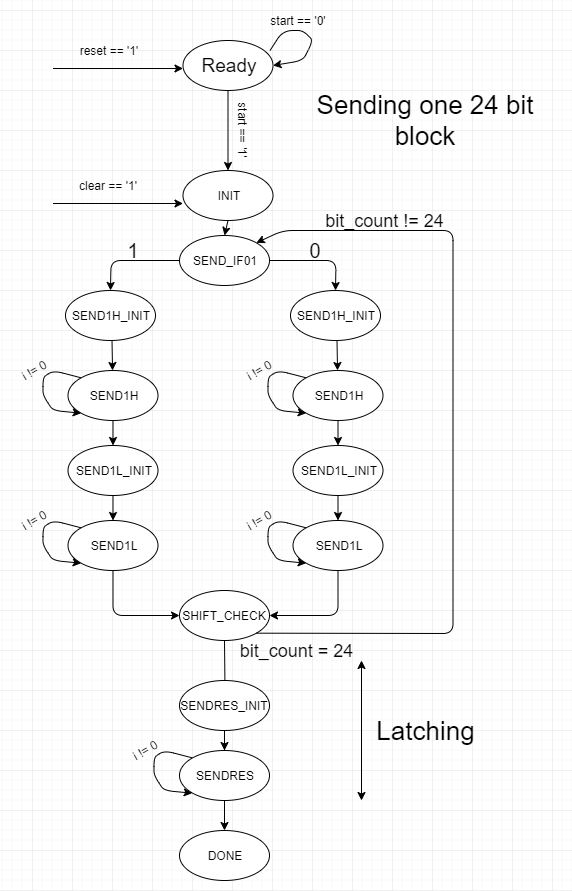

The diagram above was exported from draw.io. Its source (the exported page's mxGraphModel, read from the mxfile embedded in the PNG):
<mxGraphModel dx="1422" dy="745" grid="1" gridSize="10" guides="1" tooltips="1" connect="1" arrows="1" fold="1" page="1" pageScale="1" pageWidth="850" pageHeight="1100" math="0" shadow="0">
  <root>
    <mxCell id="0" />
    <mxCell id="1" parent="0" />
    <mxCell id="llm7Zs2EBHLkc7CMIG3Z-1" value="&lt;font style=&quot;font-size: 19px&quot;&gt;Ready&lt;/font&gt;" style="ellipse;whiteSpace=wrap;html=1;" parent="1" vertex="1">
      <mxGeometry x="261.5" y="60" width="90" height="50" as="geometry" />
    </mxCell>
    <mxCell id="llm7Zs2EBHLkc7CMIG3Z-5" value="" style="endArrow=classic;html=1;exitX=0.967;exitY=0.2;exitDx=0;exitDy=0;exitPerimeter=0;entryX=1;entryY=0.5;entryDx=0;entryDy=0;" parent="1" source="llm7Zs2EBHLkc7CMIG3Z-1" target="llm7Zs2EBHLkc7CMIG3Z-1" edge="1">
      <mxGeometry width="50" height="50" relative="1" as="geometry">
        <mxPoint x="371.5" y="70" as="sourcePoint" />
        <mxPoint x="441.5" y="40" as="targetPoint" />
        <Array as="points">
          <mxPoint x="361.5" y="50" />
          <mxPoint x="381.5" y="50" />
          <mxPoint x="391.5" y="60" />
          <mxPoint x="381.5" y="80" />
        </Array>
      </mxGeometry>
    </mxCell>
    <mxCell id="llm7Zs2EBHLkc7CMIG3Z-6" value="start == '0'" style="text;html=1;strokeColor=none;fillColor=none;align=center;verticalAlign=middle;whiteSpace=wrap;rounded=0;" parent="1" vertex="1">
      <mxGeometry x="341.5" y="30" width="70" height="20" as="geometry" />
    </mxCell>
    <mxCell id="llm7Zs2EBHLkc7CMIG3Z-7" value="" style="endArrow=classic;html=1;exitX=0.5;exitY=1;exitDx=0;exitDy=0;entryX=0.5;entryY=0;entryDx=0;entryDy=0;" parent="1" source="llm7Zs2EBHLkc7CMIG3Z-1" edge="1">
      <mxGeometry width="50" height="50" relative="1" as="geometry">
        <mxPoint x="501.5" y="240" as="sourcePoint" />
        <mxPoint x="306.5" y="190" as="targetPoint" />
      </mxGeometry>
    </mxCell>
    <mxCell id="llm7Zs2EBHLkc7CMIG3Z-8" value="start == '1'" style="text;html=1;strokeColor=none;fillColor=none;align=center;verticalAlign=middle;whiteSpace=wrap;rounded=0;rotation=90;direction=west;" parent="1" vertex="1">
      <mxGeometry x="291.5" y="140" width="60" height="20" as="geometry" />
    </mxCell>
    <mxCell id="llm7Zs2EBHLkc7CMIG3Z-10" value="" style="endArrow=classic;html=1;exitX=0.5;exitY=1;exitDx=0;exitDy=0;entryX=0.5;entryY=0;entryDx=0;entryDy=0;" parent="1" edge="1" target="eWPvX3szXGmTJS5dkiVB-27" source="CsEAp_pj1X_xBFaf6-CC-44">
      <mxGeometry width="50" height="50" relative="1" as="geometry">
        <mxPoint x="297.5" y="240" as="sourcePoint" />
        <mxPoint x="286.5" y="280" as="targetPoint" />
      </mxGeometry>
    </mxCell>
    <mxCell id="llm7Zs2EBHLkc7CMIG3Z-14" value="" style="endArrow=classic;html=1;entryX=0;entryY=0.66;entryDx=0;entryDy=0;entryPerimeter=0;" parent="1" edge="1">
      <mxGeometry width="50" height="50" relative="1" as="geometry">
        <mxPoint x="131.5" y="223" as="sourcePoint" />
        <mxPoint x="261.5" y="223" as="targetPoint" />
      </mxGeometry>
    </mxCell>
    <mxCell id="llm7Zs2EBHLkc7CMIG3Z-15" value="clear == '1'" style="text;html=1;strokeColor=none;fillColor=none;align=center;verticalAlign=middle;whiteSpace=wrap;rounded=0;" parent="1" vertex="1">
      <mxGeometry x="151.5" y="195" width="70" height="20" as="geometry" />
    </mxCell>
    <mxCell id="llm7Zs2EBHLkc7CMIG3Z-17" value="" style="endArrow=classic;html=1;entryX=0;entryY=0.66;entryDx=0;entryDy=0;entryPerimeter=0;" parent="1" edge="1">
      <mxGeometry width="50" height="50" relative="1" as="geometry">
        <mxPoint x="131.5" y="88" as="sourcePoint" />
        <mxPoint x="261.5" y="88" as="targetPoint" />
      </mxGeometry>
    </mxCell>
    <mxCell id="llm7Zs2EBHLkc7CMIG3Z-18" value="reset == '1'" style="text;html=1;strokeColor=none;fillColor=none;align=center;verticalAlign=middle;whiteSpace=wrap;rounded=0;" parent="1" vertex="1">
      <mxGeometry x="151.5" y="60" width="70" height="20" as="geometry" />
    </mxCell>
    <mxCell id="eWPvX3szXGmTJS5dkiVB-6" value="SEND1H_INIT" style="ellipse;whiteSpace=wrap;html=1;" parent="1" vertex="1">
      <mxGeometry x="144" y="310" width="90" height="50" as="geometry" />
    </mxCell>
    <mxCell id="eWPvX3szXGmTJS5dkiVB-7" value="SEND1H" style="ellipse;whiteSpace=wrap;html=1;" parent="1" vertex="1">
      <mxGeometry x="146.5" y="390" width="90" height="50" as="geometry" />
    </mxCell>
    <mxCell id="eWPvX3szXGmTJS5dkiVB-12" value="" style="endArrow=classic;html=1;exitX=0;exitY=0.5;exitDx=0;exitDy=0;entryX=0.5;entryY=0;entryDx=0;entryDy=0;" parent="1" source="eWPvX3szXGmTJS5dkiVB-27" target="eWPvX3szXGmTJS5dkiVB-6" edge="1">
      <mxGeometry width="50" height="50" relative="1" as="geometry">
        <mxPoint x="234" y="280" as="sourcePoint" />
        <mxPoint x="156.5" y="220" as="targetPoint" />
        <Array as="points">
          <mxPoint x="189.5" y="280" />
        </Array>
      </mxGeometry>
    </mxCell>
    <mxCell id="eWPvX3szXGmTJS5dkiVB-13" value="" style="endArrow=classic;html=1;exitX=1;exitY=0.5;exitDx=0;exitDy=0;entryX=0.5;entryY=0;entryDx=0;entryDy=0;" parent="1" source="eWPvX3szXGmTJS5dkiVB-27" edge="1">
      <mxGeometry width="50" height="50" relative="1" as="geometry">
        <mxPoint x="369" y="280" as="sourcePoint" />
        <mxPoint x="414" y="310" as="targetPoint" />
        <Array as="points">
          <mxPoint x="414.5" y="280" />
        </Array>
      </mxGeometry>
    </mxCell>
    <mxCell id="eWPvX3szXGmTJS5dkiVB-14" value="" style="endArrow=classic;html=1;" parent="1" target="eWPvX3szXGmTJS5dkiVB-7" edge="1">
      <mxGeometry width="50" height="50" relative="1" as="geometry">
        <mxPoint x="190.5" y="360" as="sourcePoint" />
        <mxPoint x="116.5" y="310" as="targetPoint" />
      </mxGeometry>
    </mxCell>
    <mxCell id="eWPvX3szXGmTJS5dkiVB-18" value="1" style="text;html=1;strokeColor=none;fillColor=none;align=center;verticalAlign=middle;whiteSpace=wrap;rounded=0;fontSize=20;" parent="1" vertex="1">
      <mxGeometry x="191.5" y="260" width="40" height="20" as="geometry" />
    </mxCell>
    <mxCell id="eWPvX3szXGmTJS5dkiVB-19" value="0" style="text;html=1;strokeColor=none;fillColor=none;align=center;verticalAlign=middle;whiteSpace=wrap;rounded=0;fontSize=20;" parent="1" vertex="1">
      <mxGeometry x="374" y="260" width="40" height="20" as="geometry" />
    </mxCell>
    <mxCell id="eWPvX3szXGmTJS5dkiVB-27" value="SEND_IF01" style="ellipse;whiteSpace=wrap;html=1;" parent="1" vertex="1">
      <mxGeometry x="258" y="255" width="90" height="50" as="geometry" />
    </mxCell>
    <mxCell id="CsEAp_pj1X_xBFaf6-CC-1" value="SEND1L_INIT" style="ellipse;whiteSpace=wrap;html=1;" vertex="1" parent="1">
      <mxGeometry x="146.5" y="465" width="90" height="50" as="geometry" />
    </mxCell>
    <mxCell id="CsEAp_pj1X_xBFaf6-CC-2" value="SEND1L" style="ellipse;whiteSpace=wrap;html=1;" vertex="1" parent="1">
      <mxGeometry x="146.5" y="540" width="90" height="50" as="geometry" />
    </mxCell>
    <mxCell id="CsEAp_pj1X_xBFaf6-CC-4" value="" style="endArrow=classic;html=1;exitX=0.5;exitY=1;exitDx=0;exitDy=0;entryX=0.5;entryY=0;entryDx=0;entryDy=0;" edge="1" parent="1" source="eWPvX3szXGmTJS5dkiVB-7" target="CsEAp_pj1X_xBFaf6-CC-1">
      <mxGeometry width="50" height="50" relative="1" as="geometry">
        <mxPoint x="271.5" y="570" as="sourcePoint" />
        <mxPoint x="321.5" y="520" as="targetPoint" />
      </mxGeometry>
    </mxCell>
    <mxCell id="CsEAp_pj1X_xBFaf6-CC-5" value="" style="endArrow=classic;html=1;exitX=0.5;exitY=1;exitDx=0;exitDy=0;" edge="1" parent="1" source="CsEAp_pj1X_xBFaf6-CC-1" target="CsEAp_pj1X_xBFaf6-CC-2">
      <mxGeometry width="50" height="50" relative="1" as="geometry">
        <mxPoint x="291.5" y="640" as="sourcePoint" />
        <mxPoint x="341.5" y="590" as="targetPoint" />
      </mxGeometry>
    </mxCell>
    <mxCell id="CsEAp_pj1X_xBFaf6-CC-20" value="" style="endArrow=classic;html=1;exitX=0;exitY=0;exitDx=0;exitDy=0;entryX=0;entryY=1;entryDx=0;entryDy=0;" edge="1" parent="1" source="eWPvX3szXGmTJS5dkiVB-7" target="eWPvX3szXGmTJS5dkiVB-7">
      <mxGeometry width="50" height="50" relative="1" as="geometry">
        <mxPoint x="51.5" y="510" as="sourcePoint" />
        <mxPoint x="101.5" y="460" as="targetPoint" />
        <Array as="points">
          <mxPoint x="131.5" y="390" />
          <mxPoint x="121.5" y="397" />
          <mxPoint x="121.5" y="415" />
          <mxPoint x="131.5" y="430" />
        </Array>
      </mxGeometry>
    </mxCell>
    <mxCell id="CsEAp_pj1X_xBFaf6-CC-21" value="i != 0" style="text;html=1;strokeColor=none;fillColor=none;align=center;verticalAlign=middle;whiteSpace=wrap;rounded=0;rotation=-30;" vertex="1" parent="1">
      <mxGeometry x="91.5" y="380" width="40" height="20" as="geometry" />
    </mxCell>
    <mxCell id="CsEAp_pj1X_xBFaf6-CC-22" value="" style="endArrow=classic;html=1;exitX=0;exitY=0;exitDx=0;exitDy=0;entryX=0;entryY=1;entryDx=0;entryDy=0;" edge="1" parent="1">
      <mxGeometry width="50" height="50" relative="1" as="geometry">
        <mxPoint x="159.68019484660545" y="547.3223304703365" as="sourcePoint" />
        <mxPoint x="159.68019484660545" y="582.6776695296635" as="targetPoint" />
        <Array as="points">
          <mxPoint x="131.5" y="540" />
          <mxPoint x="121.5" y="547" />
          <mxPoint x="121.5" y="565" />
          <mxPoint x="131.5" y="580" />
        </Array>
      </mxGeometry>
    </mxCell>
    <mxCell id="CsEAp_pj1X_xBFaf6-CC-23" value="i != 0" style="text;html=1;strokeColor=none;fillColor=none;align=center;verticalAlign=middle;whiteSpace=wrap;rounded=0;rotation=-30;" vertex="1" parent="1">
      <mxGeometry x="91.5" y="530" width="40" height="20" as="geometry" />
    </mxCell>
    <mxCell id="CsEAp_pj1X_xBFaf6-CC-24" value="SEND1H_INIT" style="ellipse;whiteSpace=wrap;html=1;" vertex="1" parent="1">
      <mxGeometry x="369" y="310" width="90" height="50" as="geometry" />
    </mxCell>
    <mxCell id="CsEAp_pj1X_xBFaf6-CC-25" value="SEND1H" style="ellipse;whiteSpace=wrap;html=1;" vertex="1" parent="1">
      <mxGeometry x="371.5" y="390" width="90" height="50" as="geometry" />
    </mxCell>
    <mxCell id="CsEAp_pj1X_xBFaf6-CC-26" value="" style="endArrow=classic;html=1;" edge="1" parent="1" target="CsEAp_pj1X_xBFaf6-CC-25">
      <mxGeometry width="50" height="50" relative="1" as="geometry">
        <mxPoint x="415.5" y="360" as="sourcePoint" />
        <mxPoint x="341.5" y="310" as="targetPoint" />
      </mxGeometry>
    </mxCell>
    <mxCell id="CsEAp_pj1X_xBFaf6-CC-27" value="SEND1L_INIT" style="ellipse;whiteSpace=wrap;html=1;" vertex="1" parent="1">
      <mxGeometry x="371.5" y="465" width="90" height="50" as="geometry" />
    </mxCell>
    <mxCell id="CsEAp_pj1X_xBFaf6-CC-28" value="SEND1L" style="ellipse;whiteSpace=wrap;html=1;" vertex="1" parent="1">
      <mxGeometry x="371.5" y="540" width="90" height="50" as="geometry" />
    </mxCell>
    <mxCell id="CsEAp_pj1X_xBFaf6-CC-29" value="" style="endArrow=classic;html=1;exitX=0.5;exitY=1;exitDx=0;exitDy=0;entryX=0.5;entryY=0;entryDx=0;entryDy=0;" edge="1" parent="1" source="CsEAp_pj1X_xBFaf6-CC-25" target="CsEAp_pj1X_xBFaf6-CC-27">
      <mxGeometry width="50" height="50" relative="1" as="geometry">
        <mxPoint x="496.5" y="570" as="sourcePoint" />
        <mxPoint x="546.5" y="520" as="targetPoint" />
      </mxGeometry>
    </mxCell>
    <mxCell id="CsEAp_pj1X_xBFaf6-CC-30" value="" style="endArrow=classic;html=1;exitX=0.5;exitY=1;exitDx=0;exitDy=0;" edge="1" parent="1" source="CsEAp_pj1X_xBFaf6-CC-27" target="CsEAp_pj1X_xBFaf6-CC-28">
      <mxGeometry width="50" height="50" relative="1" as="geometry">
        <mxPoint x="516.5" y="640" as="sourcePoint" />
        <mxPoint x="566.5" y="590" as="targetPoint" />
      </mxGeometry>
    </mxCell>
    <mxCell id="CsEAp_pj1X_xBFaf6-CC-31" value="" style="endArrow=classic;html=1;exitX=0;exitY=0;exitDx=0;exitDy=0;entryX=0;entryY=1;entryDx=0;entryDy=0;" edge="1" parent="1" source="CsEAp_pj1X_xBFaf6-CC-25" target="CsEAp_pj1X_xBFaf6-CC-25">
      <mxGeometry width="50" height="50" relative="1" as="geometry">
        <mxPoint x="276.5" y="510" as="sourcePoint" />
        <mxPoint x="326.5" y="460" as="targetPoint" />
        <Array as="points">
          <mxPoint x="356.5" y="390" />
          <mxPoint x="346.5" y="397" />
          <mxPoint x="346.5" y="415" />
          <mxPoint x="356.5" y="430" />
        </Array>
      </mxGeometry>
    </mxCell>
    <mxCell id="CsEAp_pj1X_xBFaf6-CC-32" value="i != 0" style="text;html=1;strokeColor=none;fillColor=none;align=center;verticalAlign=middle;whiteSpace=wrap;rounded=0;rotation=-30;" vertex="1" parent="1">
      <mxGeometry x="316.5" y="380" width="40" height="20" as="geometry" />
    </mxCell>
    <mxCell id="CsEAp_pj1X_xBFaf6-CC-33" value="" style="endArrow=classic;html=1;exitX=0;exitY=0;exitDx=0;exitDy=0;entryX=0;entryY=1;entryDx=0;entryDy=0;" edge="1" parent="1">
      <mxGeometry width="50" height="50" relative="1" as="geometry">
        <mxPoint x="384.68019484660545" y="547.3223304703365" as="sourcePoint" />
        <mxPoint x="384.68019484660545" y="582.6776695296635" as="targetPoint" />
        <Array as="points">
          <mxPoint x="356.5" y="540" />
          <mxPoint x="346.5" y="547" />
          <mxPoint x="346.5" y="565" />
          <mxPoint x="356.5" y="580" />
        </Array>
      </mxGeometry>
    </mxCell>
    <mxCell id="CsEAp_pj1X_xBFaf6-CC-34" value="i != 0" style="text;html=1;strokeColor=none;fillColor=none;align=center;verticalAlign=middle;whiteSpace=wrap;rounded=0;rotation=-30;" vertex="1" parent="1">
      <mxGeometry x="316.5" y="530" width="40" height="20" as="geometry" />
    </mxCell>
    <mxCell id="CsEAp_pj1X_xBFaf6-CC-35" value="SHIFT_CHECK" style="ellipse;whiteSpace=wrap;html=1;" vertex="1" parent="1">
      <mxGeometry x="258" y="610" width="90" height="50" as="geometry" />
    </mxCell>
    <mxCell id="CsEAp_pj1X_xBFaf6-CC-36" value="" style="endArrow=classic;html=1;exitX=0.5;exitY=1;exitDx=0;exitDy=0;entryX=0;entryY=0.5;entryDx=0;entryDy=0;" edge="1" parent="1" source="CsEAp_pj1X_xBFaf6-CC-2" target="CsEAp_pj1X_xBFaf6-CC-35">
      <mxGeometry width="50" height="50" relative="1" as="geometry">
        <mxPoint x="111.5" y="710" as="sourcePoint" />
        <mxPoint x="161.5" y="660" as="targetPoint" />
        <Array as="points">
          <mxPoint x="191.5" y="635" />
        </Array>
      </mxGeometry>
    </mxCell>
    <mxCell id="CsEAp_pj1X_xBFaf6-CC-37" value="" style="endArrow=classic;html=1;exitX=0.5;exitY=1;exitDx=0;exitDy=0;entryX=1;entryY=0.5;entryDx=0;entryDy=0;" edge="1" parent="1" source="CsEAp_pj1X_xBFaf6-CC-28" target="CsEAp_pj1X_xBFaf6-CC-35">
      <mxGeometry width="50" height="50" relative="1" as="geometry">
        <mxPoint x="481.5" y="670" as="sourcePoint" />
        <mxPoint x="531.5" y="620" as="targetPoint" />
        <Array as="points">
          <mxPoint x="416.5" y="635" />
        </Array>
      </mxGeometry>
    </mxCell>
    <mxCell id="CsEAp_pj1X_xBFaf6-CC-38" value="" style="endArrow=classic;html=1;exitX=0.5;exitY=1;exitDx=0;exitDy=0;" edge="1" parent="1" source="CsEAp_pj1X_xBFaf6-CC-35">
      <mxGeometry width="50" height="50" relative="1" as="geometry">
        <mxPoint x="441.5" y="700" as="sourcePoint" />
        <mxPoint x="303.5" y="710" as="targetPoint" />
      </mxGeometry>
    </mxCell>
    <mxCell id="CsEAp_pj1X_xBFaf6-CC-40" value="" style="endArrow=classic;html=1;entryX=1;entryY=0;entryDx=0;entryDy=0;exitX=1;exitY=1;exitDx=0;exitDy=0;" edge="1" parent="1" source="CsEAp_pj1X_xBFaf6-CC-35" target="eWPvX3szXGmTJS5dkiVB-27">
      <mxGeometry width="50" height="50" relative="1" as="geometry">
        <mxPoint x="491.5" y="650" as="sourcePoint" />
        <mxPoint x="541.5" y="600" as="targetPoint" />
        <Array as="points">
          <mxPoint x="531.5" y="653" />
          <mxPoint x="531.5" y="250" />
          <mxPoint x="361.5" y="250" />
        </Array>
      </mxGeometry>
    </mxCell>
    <mxCell id="CsEAp_pj1X_xBFaf6-CC-41" value="&lt;font style=&quot;font-size: 18px&quot;&gt;bit_count != 24&lt;/font&gt;" style="text;html=1;strokeColor=none;fillColor=none;align=center;verticalAlign=middle;whiteSpace=wrap;rounded=0;rotation=0;" vertex="1" parent="1">
      <mxGeometry x="394" y="230" width="139" height="20" as="geometry" />
    </mxCell>
    <mxCell id="CsEAp_pj1X_xBFaf6-CC-44" value="INIT" style="ellipse;whiteSpace=wrap;html=1;" vertex="1" parent="1">
      <mxGeometry x="261.5" y="190" width="90" height="50" as="geometry" />
    </mxCell>
    <mxCell id="CsEAp_pj1X_xBFaf6-CC-47" value="" style="edgeStyle=orthogonalEdgeStyle;rounded=0;orthogonalLoop=1;jettySize=auto;html=1;" edge="1" parent="1" source="CsEAp_pj1X_xBFaf6-CC-45" target="CsEAp_pj1X_xBFaf6-CC-46">
      <mxGeometry relative="1" as="geometry" />
    </mxCell>
    <mxCell id="CsEAp_pj1X_xBFaf6-CC-45" value="SENDRES_INIT" style="ellipse;whiteSpace=wrap;html=1;" vertex="1" parent="1">
      <mxGeometry x="258" y="700" width="90" height="50" as="geometry" />
    </mxCell>
    <mxCell id="CsEAp_pj1X_xBFaf6-CC-49" value="" style="edgeStyle=orthogonalEdgeStyle;rounded=0;orthogonalLoop=1;jettySize=auto;html=1;" edge="1" parent="1" source="CsEAp_pj1X_xBFaf6-CC-46" target="CsEAp_pj1X_xBFaf6-CC-48">
      <mxGeometry relative="1" as="geometry" />
    </mxCell>
    <mxCell id="CsEAp_pj1X_xBFaf6-CC-46" value="SENDRES" style="ellipse;whiteSpace=wrap;html=1;" vertex="1" parent="1">
      <mxGeometry x="258" y="770" width="90" height="50" as="geometry" />
    </mxCell>
    <mxCell id="CsEAp_pj1X_xBFaf6-CC-48" value="DONE" style="ellipse;whiteSpace=wrap;html=1;" vertex="1" parent="1">
      <mxGeometry x="258" y="850" width="90" height="50" as="geometry" />
    </mxCell>
    <mxCell id="CsEAp_pj1X_xBFaf6-CC-50" value="" style="endArrow=classic;html=1;exitX=0;exitY=0;exitDx=0;exitDy=0;entryX=0;entryY=1;entryDx=0;entryDy=0;" edge="1" parent="1">
      <mxGeometry width="50" height="50" relative="1" as="geometry">
        <mxPoint x="270.68019484660545" y="777.3223304703365" as="sourcePoint" />
        <mxPoint x="270.68019484660545" y="812.6776695296635" as="targetPoint" />
        <Array as="points">
          <mxPoint x="242.5" y="770" />
          <mxPoint x="232.5" y="777" />
          <mxPoint x="232.5" y="795" />
          <mxPoint x="242.5" y="810" />
        </Array>
      </mxGeometry>
    </mxCell>
    <mxCell id="CsEAp_pj1X_xBFaf6-CC-51" value="i != 0" style="text;html=1;strokeColor=none;fillColor=none;align=center;verticalAlign=middle;whiteSpace=wrap;rounded=0;rotation=-30;" vertex="1" parent="1">
      <mxGeometry x="202.5" y="760" width="40" height="20" as="geometry" />
    </mxCell>
    <mxCell id="CsEAp_pj1X_xBFaf6-CC-52" value="&lt;font style=&quot;font-size: 26px&quot;&gt;Sending one 24 bit block&lt;/font&gt;" style="text;html=1;strokeColor=none;fillColor=none;align=center;verticalAlign=middle;whiteSpace=wrap;rounded=0;" vertex="1" parent="1">
      <mxGeometry x="369" y="110" width="270" height="60" as="geometry" />
    </mxCell>
    <mxCell id="CsEAp_pj1X_xBFaf6-CC-53" value="" style="endArrow=classic;startArrow=classic;html=1;" edge="1" parent="1">
      <mxGeometry width="50" height="50" relative="1" as="geometry">
        <mxPoint x="440" y="820" as="sourcePoint" />
        <mxPoint x="440" y="680" as="targetPoint" />
      </mxGeometry>
    </mxCell>
    <mxCell id="CsEAp_pj1X_xBFaf6-CC-54" value="&lt;font style=&quot;font-size: 26px&quot;&gt;Latching&lt;/font&gt;" style="text;html=1;strokeColor=none;fillColor=none;align=center;verticalAlign=middle;whiteSpace=wrap;rounded=0;" vertex="1" parent="1">
      <mxGeometry x="470" y="740" width="68" height="20" as="geometry" />
    </mxCell>
    <mxCell id="CsEAp_pj1X_xBFaf6-CC-55" value="&lt;font style=&quot;font-size: 18px&quot;&gt;bit_count = 24&lt;/font&gt;" style="text;html=1;strokeColor=none;fillColor=none;align=center;verticalAlign=middle;whiteSpace=wrap;rounded=0;rotation=0;" vertex="1" parent="1">
      <mxGeometry x="304.5" y="660" width="139" height="20" as="geometry" />
    </mxCell>
  </root>
</mxGraphModel>